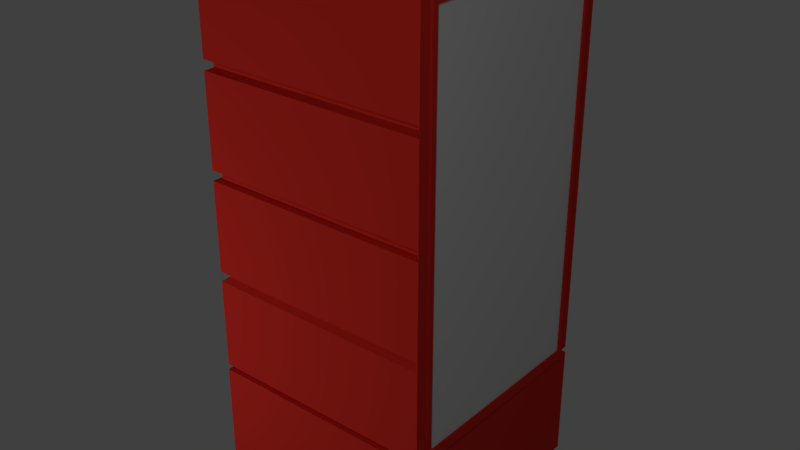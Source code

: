 # Source: heladeraDeExhibicion.blend  (saved by Blender 2.79.0; exported with 4.5.12 LTS)
import bpy
from mathutils import Matrix  # noqa: F401  (used for matrix-valued properties, if any)

bpy.ops.wm.read_factory_settings(use_empty=True)
scene = bpy.context.scene
scene.name = 'Scene'

# ---- collections
col_collection_1 = bpy.data.collections.new('Collection 1'); scene.collection.children.link(col_collection_1)

# ---- materials (node trees are filled in below, after node groups)
mat_base = bpy.data.materials.new('Base')
mat_base.alpha_threshold = 0.0
mat_base.use_transparent_shadow = False
mat_base.diffuse_color = (0.8, 0.03402, 0.02407, 1.0)
mat_base.specular_color = (1.0, 0.01142, 0.1587)
mat_base.roughness = 0.5
mat_base.line_color = (0.0, 0.0, 0.0, 1.0)
mat_vidrio = bpy.data.materials.new('Vidrio')
mat_vidrio.alpha_threshold = 0.0
mat_vidrio.use_transparent_shadow = False
mat_vidrio.roughness = 0.5
mat_luz = bpy.data.materials.new('Luz')
mat_luz.alpha_threshold = 0.0
mat_luz.use_transparent_shadow = False
mat_luz.roughness = 0.5
mat_estante = bpy.data.materials.new('Estante')
mat_estante.alpha_threshold = 0.0
mat_estante.use_transparent_shadow = False
mat_estante.diffuse_color = (0.2668, 0.07822, 0.07822, 1.0)
mat_estante.roughness = 0.5

# ---- material node trees

# ---- world
world_world = bpy.data.worlds.new('World'); scene.world = world_world
world_world.color = (0.05088, 0.05088, 0.05088)
world_world.use_sun_shadow = False
world_world.sun_shadow_jitter_overblur = 0.0
world_world.cycles.sampling_method = 'MANUAL'

# ---- lights
light_point_001 = bpy.data.lights.new('Point.001', 'POINT')
light_point_001.transmission_factor = 0.0
light_point_001.energy = 100.0
light_point_001.shadow_buffer_clip_start = 0.5
light_point_001.shadow_soft_size = 0.1
light_point_001.shadow_maximum_resolution = 0.006
light_point_001.use_absolute_resolution = True
light_point = bpy.data.lights.new('Point', 'POINT')
light_point.transmission_factor = 0.0
light_point.energy = 100.0
light_point.shadow_buffer_clip_start = 0.5
light_point.shadow_soft_size = 0.1
light_point.shadow_maximum_resolution = 0.006
light_point.use_absolute_resolution = True

# ---- meshes
me_cube_002 = bpy.data.meshes.new('Cube.002')
me_cube_002.from_pydata([(-0.02, -1.9, -1.7), (-0.02, -1.9, 1.8), (-0.02, -0.1, -1.7), (-0.02, -0.1, 1.8), (0.02, -1.9, -1.7), (0.02, -1.9, 1.8), (0.02, -0.1, -1.7), (0.02, -0.1, 1.8), (0.02, -0.145, 1.712), (0.02, -0.145, -1.612), (0.02, -1.855, -1.612), (0.02, -1.855, 1.712), (0.002, -0.145, 1.712), (0.002, -0.145, -1.612), (0.002, -1.855, -1.612), (0.002, -1.855, 1.712), (-0.02, -0.145, -1.612), (-0.02, -1.855, -1.612), (-0.02, -1.855, 1.712), (-0.02, -0.145, 1.712), (-0.002, -0.145, -1.612), (-0.002, -1.855, -1.612), (-0.002, -1.855, 1.712), (-0.002, -0.145, 1.712)], [], [(3, 2, 16, 19), (2, 3, 7, 6), (4, 6, 9, 10), (4, 5, 1, 0), (2, 6, 4, 0), (7, 3, 1, 5), (8, 11, 15, 12), (7, 5, 11, 8), (6, 7, 8, 9), (5, 4, 10, 11), (13, 12, 15, 14), (9, 8, 12, 13), (11, 10, 14, 15), (10, 9, 13, 14), (17, 18, 22, 21), (0, 1, 18, 17), (1, 3, 19, 18), (2, 0, 17, 16), (21, 22, 23, 20), (18, 19, 23, 22), (16, 17, 21, 20), (19, 16, 20, 23)])
me_cube_002.polygons.foreach_set('material_index', [0, 0, 0, 0, 0, 0, 0, 0, 0, 0, 1, 0, 0, 0, 0, 0, 0, 0, 1, 0, 0, 0])
me_cube_002.materials.append(mat_base)
me_cube_002.materials.append(mat_vidrio)
me_cube_002.use_remesh_preserve_volume = False
me_cube_002.use_remesh_preserve_attributes = False
me_cube_002.use_mirror_vertex_groups = False
me_cube_002.update()
me_cube = bpy.data.meshes.new('Cube')
me_cube.from_pydata([(1.0, 1.0, -1.0), (1.0, -1.0, -1.0), (-1.0, -1.0, -1.0), (-1.0, 1.0, -1.0), (1.0, 1.0, 1.0), (1.0, -1.0, 1.0), (-1.0, -1.0, 1.0), (-1.0, 1.0, 1.0), (0.95, 0.95, 1.0), (0.95, -0.95, 1.0), (-0.95, 0.95, 1.0), (-0.95, -0.95, 1.0), (0.95, 0.95, 1.1), (0.95, -0.95, 1.1), (-0.95, 0.95, 1.1), (-0.95, -0.95, 1.1), (0.9975, 0.9975, 1.1), (0.9975, -0.9975, 1.1), (-0.9975, 0.9975, 1.1), (-0.9975, -0.9975, 1.1), (0.9975, 0.9975, 8.1), (0.9975, -0.9975, 8.1), (-0.9975, 0.9975, 8.1), (-0.9975, -0.9975, 8.1), (0.9975, 0.8977, 1.187), (0.9975, -0.8978, 1.187), (0.9975, 0.8977, 8.013), (0.9975, -0.8978, 8.013), (-0.8025, 0.8978, 1.187), (-0.8025, -0.8977, 1.187), (-0.8025, 0.8978, 8.013), (-0.8025, -0.8977, 8.013), (-0.9975, -0.9975, 2.85), (-0.9975, -0.9975, 4.6), (-0.9975, -0.9975, 6.35), (-0.9975, 0.9975, 6.35), (-0.9975, 0.9975, 4.6), (-0.9975, 0.9975, 2.85), (0.9975, 0.9975, 6.35), (0.9975, 0.9975, 4.6), (0.9975, 0.9975, 2.85), (0.9975, -0.9975, 2.85), (0.9975, -0.9975, 4.6), (0.9975, -0.9975, 6.35), (0.9975, 0.8977, 6.306), (0.9975, 0.8977, 4.6), (0.9975, 0.8977, 2.894), (0.9975, -0.8978, 2.894), (0.9975, -0.8978, 4.6), (0.9975, -0.8978, 6.306), (-0.8025, 0.8978, 6.306), (-0.8025, 0.8978, 4.6), (-0.8025, 0.8978, 2.894), (-0.8025, -0.8977, 2.894), (-0.8025, -0.8977, 4.6), (-0.8025, -0.8977, 6.306), (-0.9975, -0.9975, 6.175), (-0.9975, 0.9975, 6.175), (0.9975, 0.9975, 6.175), (0.9975, -0.9975, 6.175), (0.9975, 0.8977, 6.136), (0.9975, -0.8978, 6.136), (-0.8025, 0.8978, 6.136), (-0.8025, -0.8977, 6.136), (-0.9975, -0.9975, 4.425), (-0.9975, 0.9975, 4.425), (0.9975, 0.9975, 4.425), (0.9975, -0.9975, 4.425), (0.9975, 0.8977, 4.429), (0.9975, -0.8978, 4.429), (-0.8025, 0.8978, 4.429), (-0.8025, -0.8977, 4.429), (-0.9975, 0.9975, 2.675), (0.9975, 0.9975, 2.675), (0.9975, 0.8977, 2.723), (-0.8025, 0.8978, 2.723), (-0.9975, -0.9975, 2.675), (0.9975, -0.9975, 2.675), (0.9975, -0.8978, 2.723), (-0.8025, -0.8977, 2.723), (0.7824, -0.8978, 2.828), (0.8126, -0.8978, 2.889), (0.7824, -0.8978, 4.535), (0.8126, -0.8978, 4.595), (0.7824, -0.8978, 6.241), (0.8126, -0.8978, 6.301), (0.8126, 0.8977, 2.889), (0.8126, 0.8977, 4.595), (0.8126, 0.8977, 6.301), (0.7824, 0.8977, 6.241), (0.7824, 0.8977, 4.535), (0.7824, 0.8977, 2.828), (-0.8025, 0.2993, 2.199), (-0.8025, -0.2992, 2.199), (-0.8025, 0.2993, 8.022), (-0.8025, -0.2992, 8.022), (-0.8025, 0.2993, 2.711), (-0.8025, -0.2992, 7.375), (-0.8025, 0.2993, 7.375), (-0.8025, 0.2993, 6.124), (-0.8025, 0.2993, 5.612), (-0.8025, 0.2993, 4.418), (-0.8025, 0.2993, 3.906), (-0.8025, -0.2992, 3.906), (-0.8025, -0.2992, 5.612), (-0.8025, -0.2992, 6.124), (-0.8025, -0.2992, 4.418), (-0.8025, -0.2992, 2.711), (-0.6358, 0.2993, 2.199), (-0.6358, -0.2992, 2.199), (-0.6358, 0.2993, 8.022), (-0.6358, -0.2992, 8.022), (-0.6358, 0.2993, 2.711), (-0.6358, -0.2992, 7.375), (-0.6358, 0.2993, 7.375), (-0.6358, 0.2993, 6.124), (-0.6358, 0.2993, 5.612), (-0.6358, 0.2993, 4.418), (-0.6358, 0.2993, 3.906), (-0.6358, -0.2992, 3.906), (-0.6358, -0.2992, 5.612), (-0.6358, -0.2992, 6.124), (-0.6358, -0.2992, 4.418), (-0.6358, -0.2992, 2.711), (-0.9476, -0.9476, 2.731), (-0.9476, -0.9476, 2.901), (-0.9476, -0.9476, 4.428), (-0.9476, -0.9476, 4.597), (-0.9476, -0.9476, 6.124), (-0.9476, -0.9476, 6.294), (0.9476, -0.9476, 2.731), (0.9476, -0.9476, 2.901), (0.9476, -0.9476, 4.428), (0.9476, -0.9476, 4.597), (0.9476, -0.9476, 6.124), (0.9476, -0.9476, 6.294), (-0.9476, 0.9476, 2.901), (0.9476, 0.9476, 2.901), (-0.9476, 0.9476, 4.597), (0.9476, 0.9476, 4.597), (-0.9476, 0.9476, 6.294), (0.9476, 0.9476, 6.294), (-0.9476, 0.9476, 6.124), (0.9476, 0.9476, 6.124), (-0.9476, 0.9476, 4.428), (0.9476, 0.9476, 4.428), (-0.9476, 0.9476, 2.731), (0.9476, 0.9476, 2.731)], [], [(0, 1, 2, 3), (7, 6, 11, 10), (0, 4, 5, 1), (1, 5, 6, 2), (2, 6, 7, 3), (4, 0, 3, 7), (8, 10, 14, 12), (4, 7, 10, 8), (6, 5, 9, 11), (5, 4, 8, 9), (15, 13, 17, 19), (11, 9, 13, 15), (9, 8, 12, 13), (10, 11, 15, 14), (35, 34, 23, 22), (13, 12, 16, 17), (14, 15, 19, 18), (12, 14, 18, 16), (20, 22, 23, 21), (38, 35, 22, 20), (34, 43, 21, 23), (38, 20, 26, 44), (44, 26, 30, 50), (20, 21, 27, 26), (77, 17, 25, 78), (17, 16, 24, 25), (54, 51, 100, 104), (25, 24, 28, 29), (78, 25, 29, 79), (26, 27, 31, 30), (27, 49, 55, 31), (61, 48, 54, 63), (69, 47, 53, 71), (71, 70, 90, 82), (62, 50, 88, 89), (55, 63, 84, 85), (21, 43, 49, 27), (59, 42, 48, 61), (67, 41, 47, 69), (74, 46, 52, 75), (68, 45, 51, 70), (60, 44, 50, 62), (73, 40, 46, 74), (66, 39, 45, 68), (58, 38, 44, 60), (39, 66, 145, 139), (72, 76, 124, 146), (66, 65, 144, 145), (56, 59, 134, 128), (36, 39, 139, 138), (38, 58, 143, 141), (65, 64, 126, 144), (58, 57, 142, 143), (37, 40, 137, 136), (36, 33, 56, 57), (39, 36, 57, 58), (33, 42, 59, 56), (39, 58, 60, 45), (45, 60, 62, 51), (43, 59, 61, 49), (79, 29, 93, 107), (49, 61, 63, 55), (37, 32, 64, 65), (40, 37, 65, 66), (32, 41, 67, 64), (40, 66, 68, 46), (46, 68, 70, 52), (42, 67, 69, 48), (52, 70, 101, 102), (48, 69, 71, 54), (18, 19, 76, 72), (16, 18, 72, 73), (19, 17, 77, 76), (16, 73, 74, 24), (24, 74, 75, 28), (53, 52, 102, 103), (47, 78, 79, 53), (41, 77, 78, 47), (80, 91, 86, 81), (82, 90, 87, 83), (84, 89, 88, 85), (52, 53, 81, 86), (53, 79, 80, 81), (51, 54, 83, 87), (63, 62, 89, 84), (79, 75, 91, 80), (75, 52, 86, 91), (54, 71, 82, 83), (50, 55, 85, 88), (70, 51, 87, 90), (100, 99, 115, 116), (106, 103, 119, 122), (98, 94, 110, 114), (99, 105, 121, 115), (29, 28, 92, 93), (55, 50, 98, 97), (30, 31, 95, 94), (28, 75, 96, 92), (31, 55, 97, 95), (62, 63, 105, 99), (50, 30, 94, 98), (63, 54, 104, 105), (70, 71, 106, 101), (75, 79, 107, 96), (51, 62, 99, 100), (71, 53, 103, 106), (113, 114, 110, 111), (120, 116, 115, 121), (119, 118, 117, 122), (109, 108, 112, 123), (101, 106, 122, 117), (102, 101, 117, 118), (107, 93, 109, 123), (103, 102, 118, 119), (93, 92, 108, 109), (96, 107, 123, 112), (104, 100, 116, 120), (94, 95, 111, 110), (97, 98, 114, 113), (92, 96, 112, 108), (105, 104, 120, 121), (95, 97, 113, 111), (124, 130, 131, 125), (126, 132, 133, 127), (128, 134, 135, 129), (147, 146, 136, 137), (145, 144, 138, 139), (143, 142, 140, 141), (146, 124, 125, 136), (144, 126, 127, 138), (142, 128, 129, 140), (40, 73, 147, 137), (35, 38, 141, 140), (64, 67, 132, 126), (73, 72, 146, 147), (32, 37, 136, 125), (76, 77, 130, 124), (77, 41, 131, 130), (33, 36, 138, 127), (41, 32, 125, 131), (67, 42, 133, 132), (34, 35, 140, 129), (42, 33, 127, 133), (59, 43, 135, 134), (43, 34, 129, 135), (57, 56, 128, 142)])
me_cube.polygons.foreach_set('material_index', [0, 0, 0, 0, 0, 0, 0, 0, 0, 0, 0, 0, 0, 0, 0, 0, 0, 0, 0, 0, 0, 0, 0, 0, 0, 0, 0, 0, 0, 0, 0, 0, 0, 2, 0, 0, 0, 0, 0, 0, 0, 0, 0, 0, 0, 0, 0, 0, 0, 0, 0, 0, 0, 0, 0, 0, 0, 0, 0, 0, 0, 0, 0, 0, 0, 0, 0, 0, 0, 0, 0, 0, 0, 0, 0, 0, 0, 0, 2, 2, 2, 2, 0, 2, 2, 2, 0, 0, 2, 0, 1, 1, 1, 0, 0, 0, 0, 0, 0, 0, 0, 0, 0, 0, 0, 0, 1, 1, 1, 1, 0, 1, 1, 1, 1, 0, 1, 0, 1, 1, 1, 1, 0, 0, 0, 0, 0, 0, 0, 0, 0, 0, 0, 0, 0, 0, 0, 0, 0, 0, 0, 0, 0, 0, 0, 0])
_uv = me_cube.uv_layers.new(name='UVMap')
_uv.uv.foreach_set('vector', [0.0, 0.0, 0.0, 0.0, 0.0, 0.0, 0.0, 0.0, 0.0, 0.0, 0.0, 0.0, 0.0, 0.0, 0.0, 0.0, 0.0, 0.0, 0.0, 0.0, 0.0, 0.0, 0.0, 0.0, 0.0, 0.0, 0.0, 0.0, 0.0, 0.0, 0.0, 0.0, 0.0, 0.0, 0.0, 0.0, 0.0, 0.0, 0.0, 0.0, 0.0, 0.0, 0.0, 0.0, 0.0, 0.0, 0.0, 0.0, 0.0, 0.0, 0.0, 0.0, 0.0, 0.0, 0.0, 0.0, 0.0, 0.0, 0.0, 0.0, 0.0, 0.0, 0.0, 0.0, 0.0, 0.0, 0.0, 0.0, 0.0, 0.0, 0.0, 0.0, 0.0, 0.0, 0.0, 0.0, 0.0, 0.0, 0.0, 0.0, 0.0, 0.0, 0.0, 0.0, 0.0, 0.0, 0.0, 0.0, 0.0, 0.0, 0.0, 0.0, 0.0, 0.0, 0.0, 0.0, 0.0, 0.0, 0.0, 0.0, 0.0, 0.0, 0.0, 0.0, 0.0, 0.0, 0.0, 0.0, 0.0, 0.0, 0.0, 0.0, 0.0, 0.0, 0.0, 0.0, 0.0, 0.0, 0.0, 0.0, 0.0, 0.0, 0.0, 0.0, 0.0, 0.0, 0.0, 0.0, 0.0, 0.0, 0.0, 0.0, 0.0, 0.0, 0.0, 0.0, 0.0, 0.0, 0.0, 0.0, 0.0, 0.0, 0.0, 0.0, 0.0, 0.0, 0.0, 0.0, 0.0, 0.0, 0.0, 0.0, -0.03492, 0.5752, 0.9498, 0.6668, 0.9202, 0.9844, -0.06447, 0.8927, -0.03954, 0.5748, 0.9451, 0.6664, 0.9156, 0.984, -0.06909, 0.8923, 0.0, 0.0, 0.0, 0.0, 0.0, 0.0, 0.0, 0.0, 0.0, 0.0, 0.0, 0.0, 0.0, 0.0, 0.0, 0.0, 0.0, 0.0, 0.0, 0.0, 0.0, 0.0, 0.0, 0.0, 0.0, 0.0, 0.0, 0.0, 0.0, 0.0, 0.0, 0.0, 0.0, 0.0, 0.0, 0.0, 0.0, 0.0, 0.0, 0.0, 0.0, 0.0, 0.0, 0.0, 0.0, 0.0, 0.0, 0.0, 0.0, 0.0, 0.0, 0.0, 0.0, 0.0, 0.0, 0.0, 0.0, 0.0, 0.0, 0.0, 0.0, 0.0, 0.0, 0.0, 0.0, 0.0, 0.0, 0.0, 0.0, 0.0, 0.0, 0.0, 0.0, 0.0, 0.0, 0.0, 0.0, 0.0, 0.0, 0.0, 0.0, 0.0, 0.0, 0.0, 0.0, 0.0, 0.0, 0.0, 0.0, 0.0, 0.0, 0.0, 0.0, 0.0, 0.0, 0.0, 0.0, 0.0, 0.0, 0.0, 0.0, 0.0, 0.0, 0.0, 0.0, 0.0, 0.0, 0.0, 0.0, 0.0, 0.0, 0.0, 0.0, 0.0, 0.0, 0.0, 0.0, 0.0, 0.0, 0.0, 0.0, 0.0, 0.0, 0.0, 0.0, 0.0, 0.0, 0.0, 0.0, 0.0, 0.0, 0.0, 0.0, 0.0, 0.0, 0.0, 0.0, 0.0, 0.0, 0.0, 0.0, 0.0, 0.0, 0.0, 0.0, 0.0, 0.0, 0.0, 0.0, 0.0, 0.0, 0.0, 0.0, 0.0, 0.0, 0.0, 0.0, 0.0, 0.0, 0.0, 0.0, 0.0, 0.0, 0.0, 0.0, 0.0, 0.0, 0.0, 0.0, 0.0, 0.0, 0.0, 0.0, 0.0, 0.0, 0.0, 0.0, 0.0, 0.0, 0.0, 0.0, 0.0, 0.0, 0.0, 0.0, 0.0, 0.0, 0.0, 0.0, 0.0, 0.0, 0.0, 0.0, 0.0, 0.0, 0.0, 0.0, 0.0, 0.0, 0.0, 0.0, 0.0, 0.0, 0.0, 0.0, 0.0, 0.0, 0.0, 0.001568, 0.1831, 0.9862, 0.2747, 0.9608, 0.2815, 0.02534, 0.1945, -0.0342, 0.5174, 0.9505, 0.609, 0.9247, 0.6197, -0.01079, 0.5326, 0.9817, 0.3237, -0.002985, 0.232, 0.02248, 0.2252, 0.9579, 0.3123, 0.0, 0.0, 0.0, 0.0, 0.0, 0.0, 0.0, 0.0, 0.0, 0.0, 0.0, 0.0, 0.0, 0.0, 0.0, 0.0, -0.02958, 0.5178, 0.9551, 0.6095, 0.9293, 0.6201, -0.006171, 0.533, 0.0, 0.0, 0.0, 0.0, 0.0, 0.0, 0.0, 0.0, 0.0, 0.0, 0.0, 0.0, 0.0, 0.0, 0.0, 0.0, -0.002985, 0.232, 0.9817, 0.3237, 0.9551, 0.6095, -0.02958, 0.5178, -0.007602, 0.2316, 0.9771, 0.3232, 0.9505, 0.609, -0.0342, 0.5174, 0.0, 0.0, 0.0, 0.0, 0.0, 0.0, 0.0, 0.0, 0.0, 0.0, 0.0, 0.0, 0.0, 0.0, 0.0, 0.0, 0.0, 0.0, 0.0, 0.0, 0.0, 0.0, 0.0, 0.0, 0.0, 0.0, 0.0, 0.0, 0.0, 0.0, 0.0, 0.0, 0.0, 0.0, 0.0, 0.0, 0.0, 0.0, 0.0, 0.0, 0.0, 0.0, 0.0, 0.0, 0.0, 0.0, 0.0, 0.0, 0.02817, -0.1027, 1.013, -0.01107, 0.9862, 0.2747, 0.001568, 0.1831, 0.02355, -0.1031, 1.008, -0.0115, 0.9816, 0.2743, -0.003052, 0.1827, 0.0, 0.0, 0.0, 0.0, 0.0, 0.0, 0.0, 0.0, 0.0, 0.0, 0.0, 0.0, 0.0, 0.0, 0.0, 0.0, 0.0, 0.0, 0.0, 0.0, 0.0, 0.0, 0.0, 0.0, 0.0, 0.0, 0.0, 0.0, 0.0, 0.0, 0.0, 0.0, 0.0, 0.0, 0.0, 0.0, 0.0, 0.0, 0.0, 0.0, 0.0, 0.0, 0.0, 0.0, 0.0, 0.0, 0.0, 0.0, 0.0, 0.0, 0.0, 0.0, 0.0, 0.0, 0.0, 0.0, 0.0, 0.0, 0.0, 0.0, 0.0, 0.0, 0.0, 0.0, 0.0, 0.0, 0.0, 0.0, 0.0, 0.0, 0.0, 0.0, 0.0, 0.0, 0.0, 0.0, 0.0, 0.0, 0.0, 0.0, 0.0, 0.0, 0.0, 0.0, 0.0, 0.0, 0.0, 0.0, 0.0, 0.0, 0.0, 0.0, 0.0, 0.0, 0.0, 0.0, 0.0, 0.0, 0.0, 0.0, 0.0, 0.0, 0.0, 0.0, 0.0, 0.0, 0.0, 0.0, 0.0, 0.0, 0.0, 0.0, 0.0, 0.0, 0.0, 0.0, 0.0, 0.0, 0.0, 0.0, 0.0, 0.0, 0.0, 0.0, 0.0, 0.0, 0.0, 0.0, 0.0, 0.0, 0.0, 0.0, 0.0, 0.0, 0.0, 0.0, 0.0, 0.0, 0.0, 0.0, 0.0, 0.0, 0.0, 0.0, 0.0, 0.0, 0.0, 0.0, 0.0, 0.0, 0.0, 0.0, 0.0, 0.0, 0.0, 0.0, 0.0, 0.0, 0.0, 0.0, 0.0, 0.0, 0.0, 0.0, 0.0, 0.0, 0.0, 0.0, 0.0, 0.0, 0.0, 0.0, 0.0, 0.0, 0.0, 0.0, 0.0, 0.0, 0.0, 0.0, 0.0, 0.0, 0.0, 0.0, 0.0, 0.0, 0.0, 0.0, 0.0, 0.0, 0.0, 0.0, 0.0, 0.0, 0.0, 0.0, 0.0, 0.0, 0.0, 0.0, 0.0, 0.0, 0.0, 0.0, 0.0, 0.0, 0.0, 0.0, 0.0, 0.0, 0.0, 0.0, 0.0, 0.0, 0.0, 0.0, 0.0, 0.0, 0.0, 0.0, 0.0, 0.0, 0.0, 0.0, 0.0, 0.0, 0.0, 0.0, 0.0, 0.0, 0.0, 0.0, 0.0, 0.0, 0.0, 0.0, 0.0, 0.0, 0.0, 0.0, 0.0, 0.0, 0.0, 0.0, 0.0, 0.0, 0.0, 0.0, 0.0, 0.0, 0.0, 0.0, 0.0, 0.0, 0.0, 0.0, 0.0, 0.0, 0.0, 0.0, 0.0, 0.0, 0.0, 0.0, 0.0, 0.0, 0.0, 0.0, 0.0, 0.0, 0.0, 0.0, 0.0, 0.0, 0.0, 0.0, 0.0, 0.0, 0.0, 0.0, 0.0, 0.0, 0.0, 0.0, 0.0, 0.0, 0.0, 0.0, 0.0, 0.0, 0.0, 0.0, 0.0, 0.0, 0.0, 0.0, 0.0, 0.0, 0.0, 0.0, 0.0, 0.0, 0.0, 0.0, 0.0, 0.0, 0.0, 0.0, 0.0, 0.0, 0.0, 0.0, 0.0, 0.0, 0.0, 0.0, 0.0, 0.0, 0.0, 0.0, 0.0, 0.0, 0.0, 0.0, 0.0, 0.0, 0.0, 0.0, 0.0, 0.0, 0.0, 0.0, 0.0, 0.0, 0.0, 0.0, 0.0, 0.0, 0.0, 0.0, 0.0, 0.0, 0.0, 0.0, 0.0, 0.0, 0.0, 0.0, 0.0, 0.0, 0.0, 0.0, 0.0, 0.0, 0.0, 0.0, 0.0, 0.0, 0.0, 0.0, 0.0, 0.0, 0.0, 0.0, 0.0, 0.0, 0.0, 0.0, 0.0, 0.0, 0.0, 0.0, 0.0, 0.0, 0.0, 0.0, 0.0, 0.0, 0.0, 0.0, 0.0, 0.0, 0.0, 0.0, 0.0, 0.0, 0.0, 0.0, 0.0, 0.0, 0.0, 0.0, 0.0, 0.0, 0.0, 0.0, 0.0, 0.0, 0.0, 0.0, 0.0, 0.0, 0.0, 0.0, 0.0, 0.0, 0.0, 0.0, 0.0, 0.0, 0.0, 0.0, 0.0, 0.0, 0.0, 0.0, 0.0, 0.0, 0.0, 0.0, 0.0, 0.0, 0.0, 0.0, 0.0, 0.0, 0.0, 0.0, 0.0, 0.0, 0.0, 0.0, 0.0, 0.0, 0.0, 0.0, 0.0, 0.0, 0.0, 0.0, 0.0, 0.0, 0.0, 0.0, 0.0, 0.0, 0.0, 0.0, 0.0, 0.0, 0.0, 0.0, 0.0, 0.0, 0.0, 0.0, 0.0, 0.0, 0.0, 0.0, 0.0, 0.0, 0.0, 0.0, 0.02072, 0.194, 0.9562, 0.2811, 0.9533, 0.3119, 0.01786, 0.2248, -0.01079, 0.5326, 0.9247, 0.6197, 0.9218, 0.6505, -0.01365, 0.5634, 0.0, 0.0, 0.0, 0.0, 0.0, 0.0, 0.0, 0.0, 0.02534, 0.1945, 0.9608, 0.2815, 0.9579, 0.3123, 0.02248, 0.2252, -0.006171, 0.533, 0.9293, 0.6201, 0.9264, 0.6509, -0.009035, 0.5638, 0.0, 0.0, 0.0, 0.0, 0.0, 0.0, 0.0, 0.0, 0.0, 0.0, 0.0, 0.0, 0.0, 0.0, 0.0, 0.0, 0.0, 0.0, 0.0, 0.0, 0.0, 0.0, 0.0, 0.0, 0.0, 0.0, 0.0, 0.0, 0.0, 0.0, 0.0, 0.0, 0.9498, 0.6668, -0.03492, 0.5752, -0.009035, 0.5638, 0.9264, 0.6509, -0.003052, 0.1827, 0.9816, 0.2743, 0.9562, 0.2811, 0.02072, 0.194, 0.0, 0.0, 0.0, 0.0, 0.0, 0.0, 0.0, 0.0, 0.0, 0.0, 0.0, 0.0, 0.0, 0.0, 0.0, 0.0, 0.0, 0.0, 0.0, 0.0, 0.0, 0.0, 0.0, 0.0, 0.0, 0.0, 0.0, 0.0, 0.0, 0.0, 0.0, 0.0, 0.0, 0.0, 0.0, 0.0, 0.0, 0.0, 0.0, 0.0, 0.0, 0.0, 0.0, 0.0, 0.0, 0.0, 0.0, 0.0, 0.0, 0.0, 0.0, 0.0, 0.0, 0.0, 0.0, 0.0, 0.0, 0.0, 0.0, 0.0, 0.0, 0.0, 0.0, 0.0, 0.9771, 0.3232, -0.007602, 0.2316, 0.01786, 0.2248, 0.9533, 0.3119, 0.0, 0.0, 0.0, 0.0, 0.0, 0.0, 0.0, 0.0, 0.9451, 0.6664, -0.03954, 0.5748, -0.01365, 0.5634, 0.9218, 0.6505, 0.0, 0.0, 0.0, 0.0, 0.0, 0.0, 0.0, 0.0])
me_cube.materials.append(mat_base)
me_cube.materials.append(mat_luz)
me_cube.materials.append(mat_estante)
me_cube.use_remesh_preserve_volume = False
me_cube.use_remesh_preserve_attributes = False
me_cube.use_mirror_vertex_groups = False
me_cube.update()

# ---- objects
ob_point_001 = bpy.data.objects.new('Point.001', light_point_001)
ob_point = bpy.data.objects.new('Point', light_point)
ob_cube_001 = bpy.data.objects.new('Cube.001', me_cube_002)
ob_cube = bpy.data.objects.new('Cube', me_cube)

# ---- transforms, parenting, visibility, modifiers, constraints
ob_point_001.location = (-2.158, -4.548, 1.515)
ob_point_001.lineart.crease_threshold = 0.0
ob_point.location = (3.52, -4.9, 6.982)
ob_point.lineart.crease_threshold = 0.0
ob_cube_001.location = (1.0, 1.0, 2.7)
ob_cube_001.lineart.crease_threshold = 0.0
ob_cube.location = (0.0, 0.0, 0.5)
ob_cube.scale = (1.0, 1.0, 0.5)
ob_cube.lock_rotations_4d = False
ob_cube.empty_display_type = 'ARROWS'
ob_cube.lineart.crease_threshold = 0.0

# ---- collection membership
col_collection_1.objects.link(ob_point_001)
col_collection_1.objects.link(ob_point)
col_collection_1.objects.link(ob_cube_001)
col_collection_1.objects.link(ob_cube)

# ---- scene / render settings (as saved in the file)
scene.frame_start = 1; scene.frame_end = 250; scene.frame_set(1)
scene.render.engine = 'BLENDER_EEVEE_NEXT'
scene.render.resolution_percentage = 50
scene.render.dither_intensity = 0.0
scene.cycles.use_denoising = False
scene.cycles.samples = 128
scene.cycles.sampling_pattern = 'TABULATED_SOBOL'
scene.cycles.use_adaptive_sampling = False
scene.cycles.use_light_tree = False
scene.cycles.blur_glossy = 0.0
scene.cycles.sample_clamp_indirect = 0.0
scene.view_settings.view_transform = 'Standard'
bpy.context.view_layer.update()

# ---- added for rendering (the .blend has no active camera): camera
cam_auto = bpy.data.cameras.new('AutoCamera')
cam_auto.lens = 50.0
cam_auto.sensor_width = 36.0
cam_auto.clip_end = 1000.0
ob_auto_camera = bpy.data.objects.new('AutoCamera', cam_auto)
scene.collection.objects.link(ob_auto_camera)
ob_auto_camera.location = (4.9738, -5.95656, 6.24604)
ob_auto_camera.rotation_euler = (1.09748, -7.21219e-08, 0.694738)
scene.camera = ob_auto_camera
bpy.context.view_layer.update()
